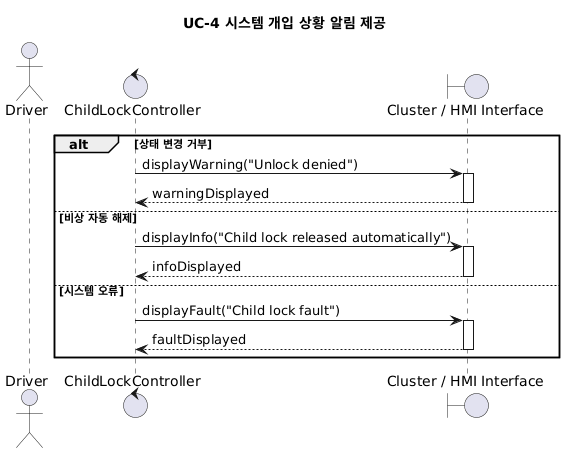

The diagram above was rendered by PlantUML. Its source (embedded in the PNG):
@startuml
title UC-4 시스템 개입 상황 알림 제공

actor Driver
control "ChildLockController" as CLC
boundary "Cluster / HMI Interface" as HMI

alt 상태 변경 거부
    CLC -> HMI : displayWarning("Unlock denied")
    activate HMI
    HMI --> CLC : warningDisplayed
    deactivate HMI

else 비상 자동 해제
    CLC -> HMI : displayInfo("Child lock released automatically")
    activate HMI
    HMI --> CLC : infoDisplayed
    deactivate HMI

else 시스템 오류
    CLC -> HMI : displayFault("Child lock fault")
    activate HMI
    HMI --> CLC : faultDisplayed
    deactivate HMI
end
@enduml